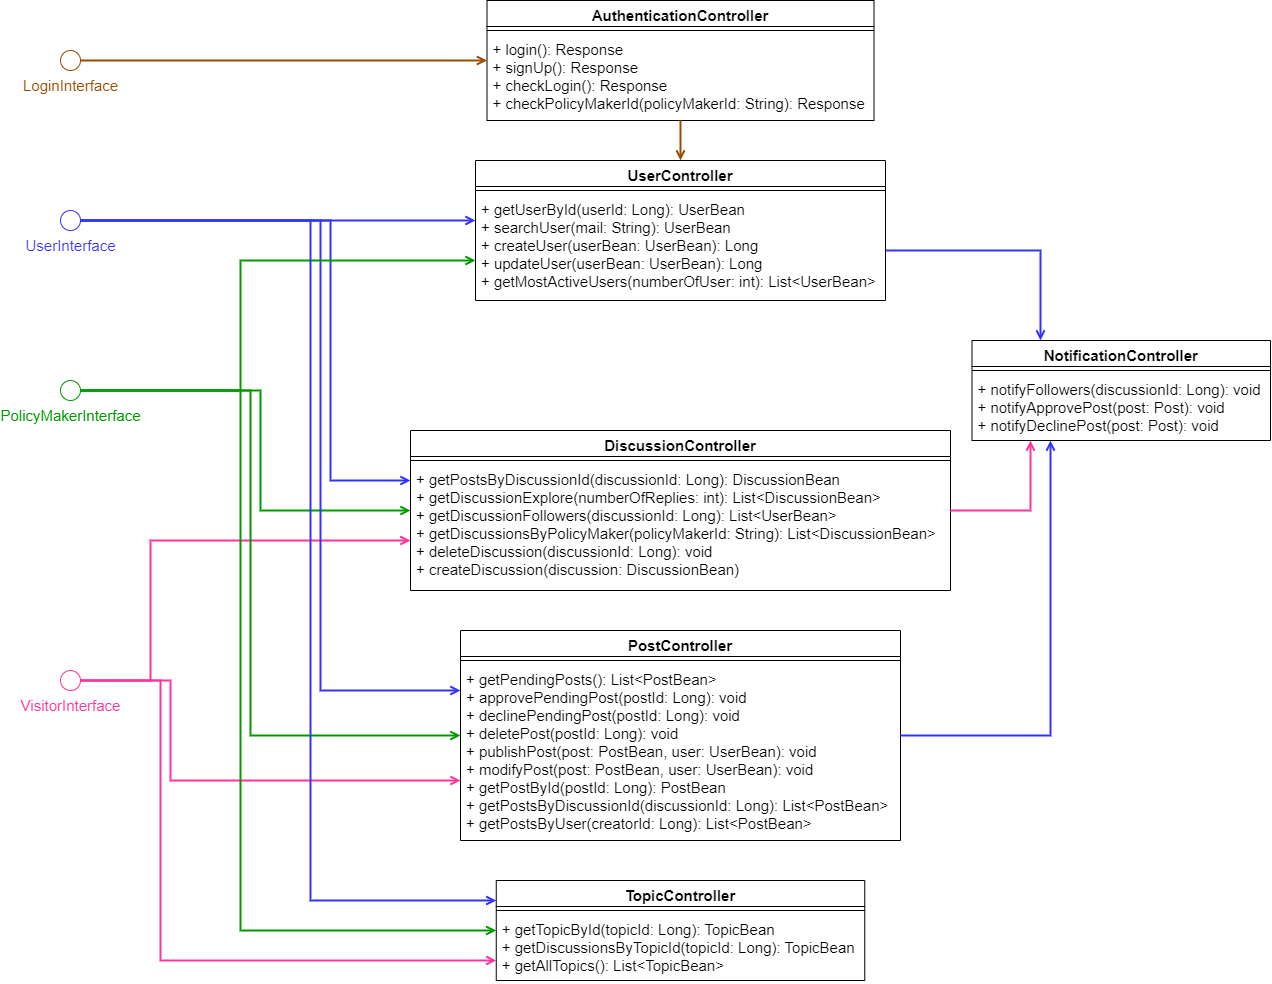

The diagram above was exported from draw.io. Its source (the exported page's mxGraphModel, read from the mxfile embedded in the PNG):
<mxGraphModel dx="1004" dy="1236" grid="1" gridSize="10" guides="1" tooltips="1" connect="1" arrows="1" fold="1" page="1" pageScale="1" pageWidth="827" pageHeight="1169" math="0" shadow="0">
  <root>
    <mxCell id="0" />
    <mxCell id="1" parent="0" />
    <mxCell id="jVLX2yor3yEJy9_jHnR7-2" value="&lt;font color=&quot;#3333ff&quot; style=&quot;font-size: 15px&quot;&gt;UserInterface&lt;/font&gt;" style="verticalLabelPosition=bottom;verticalAlign=top;html=1;shape=mxgraph.flowchart.on-page_reference;strokeWidth=1;strokeColor=#3333FF;" parent="1" vertex="1">
      <mxGeometry x="70" y="230" width="20" height="20" as="geometry" />
    </mxCell>
    <mxCell id="jVLX2yor3yEJy9_jHnR7-3" value="&lt;font color=&quot;#009900&quot; style=&quot;font-size: 15px&quot;&gt;PolicyMakerInterface&lt;/font&gt;" style="verticalLabelPosition=bottom;verticalAlign=top;html=1;shape=mxgraph.flowchart.on-page_reference;strokeWidth=1;strokeColor=#009900;" parent="1" vertex="1">
      <mxGeometry x="70" y="400" width="20" height="20" as="geometry" />
    </mxCell>
    <mxCell id="hBcyzwIoXZoxYSRWvkS--6" style="edgeStyle=orthogonalEdgeStyle;rounded=0;orthogonalLoop=1;jettySize=auto;html=1;exitX=1;exitY=0.5;exitDx=0;exitDy=0;exitPerimeter=0;endArrow=open;endFill=0;strokeColor=#994C00;strokeWidth=2;" parent="1" source="jVLX2yor3yEJy9_jHnR7-4" target="hBcyzwIoXZoxYSRWvkS--1" edge="1">
      <mxGeometry relative="1" as="geometry">
        <Array as="points">
          <mxPoint x="140" y="80" />
          <mxPoint x="140" y="80" />
        </Array>
      </mxGeometry>
    </mxCell>
    <mxCell id="jVLX2yor3yEJy9_jHnR7-4" value="&lt;font color=&quot;#994c00&quot; style=&quot;font-size: 15px&quot;&gt;LoginInterface&lt;/font&gt;" style="verticalLabelPosition=bottom;verticalAlign=top;html=1;shape=mxgraph.flowchart.on-page_reference;strokeWidth=1;strokeColor=#994C00;" parent="1" vertex="1">
      <mxGeometry x="70" y="70" width="20" height="20" as="geometry" />
    </mxCell>
    <mxCell id="jVLX2yor3yEJy9_jHnR7-22" style="edgeStyle=orthogonalEdgeStyle;rounded=0;orthogonalLoop=1;jettySize=auto;html=1;endArrow=open;endFill=0;strokeColor=#3333FF;strokeWidth=2;" parent="1" source="PQGPfIte4Dm82NoBjs24-1" target="jVLX2yor3yEJy9_jHnR7-18" edge="1">
      <mxGeometry relative="1" as="geometry">
        <Array as="points">
          <mxPoint x="1050" y="270" />
        </Array>
        <mxPoint x="869" y="217" as="sourcePoint" />
        <mxPoint x="990" y="370" as="targetPoint" />
      </mxGeometry>
    </mxCell>
    <mxCell id="jVLX2yor3yEJy9_jHnR7-18" value="NotificationController" style="swimlane;fontStyle=1;align=center;verticalAlign=top;childLayout=stackLayout;horizontal=1;startSize=26;horizontalStack=0;resizeParent=1;resizeParentMax=0;resizeLast=0;collapsible=1;marginBottom=0;strokeWidth=0.5;fontSize=15;" parent="1" vertex="1">
      <mxGeometry x="981.5" y="360" width="298.5" height="100" as="geometry" />
    </mxCell>
    <mxCell id="jVLX2yor3yEJy9_jHnR7-19" value="" style="line;strokeWidth=1;fillColor=none;align=left;verticalAlign=middle;spacingTop=-1;spacingLeft=3;spacingRight=3;rotatable=0;labelPosition=right;points=[];portConstraint=eastwest;" parent="jVLX2yor3yEJy9_jHnR7-18" vertex="1">
      <mxGeometry y="26" width="298.5" height="8" as="geometry" />
    </mxCell>
    <mxCell id="jVLX2yor3yEJy9_jHnR7-20" value="+ notifyFollowers(discussionId: Long): void&#10;+ notifyApprovePost(post: Post): void&#10;+ notifyDeclinePost(post: Post): void" style="text;strokeColor=none;fillColor=none;align=left;verticalAlign=top;spacingLeft=4;spacingRight=4;overflow=hidden;rotatable=0;points=[[0,0.5],[1,0.5]];portConstraint=eastwest;fontSize=15;" parent="jVLX2yor3yEJy9_jHnR7-18" vertex="1">
      <mxGeometry y="34" width="298.5" height="66" as="geometry" />
    </mxCell>
    <mxCell id="jVLX2yor3yEJy9_jHnR7-24" value="DiscussionController" style="swimlane;fontStyle=1;align=center;verticalAlign=top;childLayout=stackLayout;horizontal=1;startSize=26;horizontalStack=0;resizeParent=1;resizeParentMax=0;resizeLast=0;collapsible=1;marginBottom=0;strokeWidth=0.5;fontSize=15;" parent="1" vertex="1">
      <mxGeometry x="420" y="450" width="540" height="160" as="geometry" />
    </mxCell>
    <mxCell id="jVLX2yor3yEJy9_jHnR7-25" value="" style="line;strokeWidth=1;fillColor=none;align=left;verticalAlign=middle;spacingTop=-1;spacingLeft=3;spacingRight=3;rotatable=0;labelPosition=right;points=[];portConstraint=eastwest;" parent="jVLX2yor3yEJy9_jHnR7-24" vertex="1">
      <mxGeometry y="26" width="540" height="8" as="geometry" />
    </mxCell>
    <mxCell id="jVLX2yor3yEJy9_jHnR7-26" value="+ getPostsByDiscussionId(discussionId: Long): DiscussionBean&#10;+ getDiscussionExplore(numberOfReplies: int): List&lt;DiscussionBean&gt;&#10;+ getDiscussionFollowers(discussionId: Long): List&lt;UserBean&gt;&#10;+ getDiscussionsByPolicyMaker(policyMakerId: String): List&lt;DiscussionBean&gt;&#10;+ deleteDiscussion(discussionId: Long): void&#10;+ createDiscussion(discussion: DiscussionBean)" style="text;strokeColor=none;fillColor=none;align=left;verticalAlign=top;spacingLeft=4;spacingRight=4;overflow=hidden;rotatable=0;points=[[0,0.5],[1,0.5]];portConstraint=eastwest;fontSize=15;" parent="jVLX2yor3yEJy9_jHnR7-24" vertex="1">
      <mxGeometry y="34" width="540" height="126" as="geometry" />
    </mxCell>
    <mxCell id="cUuNftFC4V_UVPrt2f4h-1" value="&lt;font color=&quot;#ff3399&quot; style=&quot;font-size: 15px&quot;&gt;VisitorInterface&lt;/font&gt;" style="verticalLabelPosition=bottom;verticalAlign=top;html=1;shape=mxgraph.flowchart.on-page_reference;strokeWidth=1;strokeColor=#FF3399;" parent="1" vertex="1">
      <mxGeometry x="70" y="690" width="20" height="20" as="geometry" />
    </mxCell>
    <mxCell id="hBcyzwIoXZoxYSRWvkS--1" value="AuthenticationController" style="swimlane;fontStyle=1;align=center;verticalAlign=top;childLayout=stackLayout;horizontal=1;startSize=26;horizontalStack=0;resizeParent=1;resizeParentMax=0;resizeLast=0;collapsible=1;marginBottom=0;strokeWidth=0.5;fontSize=15;" parent="1" vertex="1">
      <mxGeometry x="496.5" y="20" width="387" height="120" as="geometry" />
    </mxCell>
    <mxCell id="hBcyzwIoXZoxYSRWvkS--3" value="" style="line;strokeWidth=1;fillColor=none;align=left;verticalAlign=middle;spacingTop=-1;spacingLeft=3;spacingRight=3;rotatable=0;labelPosition=right;points=[];portConstraint=eastwest;" parent="hBcyzwIoXZoxYSRWvkS--1" vertex="1">
      <mxGeometry y="26" width="387" height="8" as="geometry" />
    </mxCell>
    <mxCell id="hBcyzwIoXZoxYSRWvkS--4" value="+ login(): Response&#10;+ signUp(): Response&#10;+ checkLogin(): Response&#10;+ checkPolicyMakerId(policyMakerId: String): Response" style="text;strokeColor=none;fillColor=none;align=left;verticalAlign=top;spacingLeft=4;spacingRight=4;overflow=hidden;rotatable=0;points=[[0,0.5],[1,0.5]];portConstraint=eastwest;fontSize=15;" parent="hBcyzwIoXZoxYSRWvkS--1" vertex="1">
      <mxGeometry y="34" width="387" height="86" as="geometry" />
    </mxCell>
    <mxCell id="hBcyzwIoXZoxYSRWvkS--7" style="edgeStyle=orthogonalEdgeStyle;rounded=0;orthogonalLoop=1;jettySize=auto;html=1;endArrow=open;endFill=0;strokeColor=#994C00;strokeWidth=2;" parent="1" source="hBcyzwIoXZoxYSRWvkS--4" target="PQGPfIte4Dm82NoBjs24-1" edge="1">
      <mxGeometry relative="1" as="geometry">
        <Array as="points">
          <mxPoint x="630" y="200" />
          <mxPoint x="630" y="200" />
        </Array>
        <mxPoint x="649" y="230" as="targetPoint" />
      </mxGeometry>
    </mxCell>
    <mxCell id="PQGPfIte4Dm82NoBjs24-1" value="UserController" style="swimlane;fontStyle=1;align=center;verticalAlign=top;childLayout=stackLayout;horizontal=1;startSize=26;horizontalStack=0;resizeParent=1;resizeParentMax=0;resizeLast=0;collapsible=1;marginBottom=0;fontSize=15;" parent="1" vertex="1">
      <mxGeometry x="485" y="180" width="410" height="140" as="geometry" />
    </mxCell>
    <mxCell id="PQGPfIte4Dm82NoBjs24-3" value="" style="line;strokeWidth=1;fillColor=none;align=left;verticalAlign=middle;spacingTop=-1;spacingLeft=3;spacingRight=3;rotatable=0;labelPosition=right;points=[];portConstraint=eastwest;" parent="PQGPfIte4Dm82NoBjs24-1" vertex="1">
      <mxGeometry y="26" width="410" height="8" as="geometry" />
    </mxCell>
    <mxCell id="PQGPfIte4Dm82NoBjs24-4" value="+ getUserById(userId: Long): UserBean&#10;+ searchUser(mail: String): UserBean&#10;+ createUser(userBean: UserBean): Long&#10;+ updateUser(userBean: UserBean): Long&#10;+ getMostActiveUsers(numberOfUser: int): List&lt;UserBean&gt;" style="text;strokeColor=none;fillColor=none;align=left;verticalAlign=top;spacingLeft=4;spacingRight=4;overflow=hidden;rotatable=0;points=[[0,0.5],[1,0.5]];portConstraint=eastwest;fontSize=15;" parent="PQGPfIte4Dm82NoBjs24-1" vertex="1">
      <mxGeometry y="34" width="410" height="106" as="geometry" />
    </mxCell>
    <mxCell id="42WlKFtyN98RopspWZpT-11" style="edgeStyle=orthogonalEdgeStyle;rounded=0;orthogonalLoop=1;jettySize=auto;html=1;exitX=1;exitY=0.5;exitDx=0;exitDy=0;exitPerimeter=0;endArrow=open;endFill=0;strokeColor=#3333FF;strokeWidth=2;" parent="1" edge="1" target="jVLX2yor3yEJy9_jHnR7-26">
      <mxGeometry relative="1" as="geometry">
        <Array as="points">
          <mxPoint x="340" y="240" />
          <mxPoint x="340" y="500" />
        </Array>
        <mxPoint x="90" y="240" as="sourcePoint" />
        <mxPoint x="210" y="640" as="targetPoint" />
      </mxGeometry>
    </mxCell>
    <mxCell id="42WlKFtyN98RopspWZpT-12" style="edgeStyle=orthogonalEdgeStyle;rounded=0;orthogonalLoop=1;jettySize=auto;html=1;exitX=1;exitY=0.5;exitDx=0;exitDy=0;exitPerimeter=0;endArrow=open;endFill=0;strokeColor=#3333FF;strokeWidth=2;" parent="1" edge="1" target="PQGPfIte4Dm82NoBjs24-1">
      <mxGeometry relative="1" as="geometry">
        <Array as="points">
          <mxPoint x="430" y="240" />
          <mxPoint x="430" y="240" />
        </Array>
        <mxPoint x="313.5" y="240" as="targetPoint" />
        <mxPoint x="90" y="240" as="sourcePoint" />
      </mxGeometry>
    </mxCell>
    <mxCell id="42WlKFtyN98RopspWZpT-14" style="edgeStyle=orthogonalEdgeStyle;rounded=0;orthogonalLoop=1;jettySize=auto;html=1;exitX=1;exitY=0.5;exitDx=0;exitDy=0;exitPerimeter=0;endArrow=open;endFill=0;strokeColor=#009900;strokeWidth=2;" parent="1" edge="1" target="jVLX2yor3yEJy9_jHnR7-26">
      <mxGeometry relative="1" as="geometry">
        <Array as="points">
          <mxPoint x="270" y="410" />
          <mxPoint x="270" y="530" />
        </Array>
        <mxPoint x="90" y="410" as="sourcePoint" />
        <mxPoint x="210" y="670" as="targetPoint" />
      </mxGeometry>
    </mxCell>
    <mxCell id="42WlKFtyN98RopspWZpT-15" style="edgeStyle=orthogonalEdgeStyle;rounded=0;orthogonalLoop=1;jettySize=auto;html=1;exitX=1;exitY=0.5;exitDx=0;exitDy=0;exitPerimeter=0;endArrow=open;endFill=0;strokeColor=#FF3399;strokeWidth=2;" parent="1" edge="1" target="jVLX2yor3yEJy9_jHnR7-26">
      <mxGeometry relative="1" as="geometry">
        <Array as="points">
          <mxPoint x="160" y="700" />
          <mxPoint x="160" y="560" />
        </Array>
        <mxPoint x="90" y="700" as="sourcePoint" />
        <mxPoint x="210" y="700" as="targetPoint" />
      </mxGeometry>
    </mxCell>
    <mxCell id="42WlKFtyN98RopspWZpT-16" style="edgeStyle=orthogonalEdgeStyle;rounded=0;orthogonalLoop=1;jettySize=auto;html=1;endArrow=open;endFill=0;strokeColor=#FF3399;strokeWidth=2;" parent="1" edge="1" target="jVLX2yor3yEJy9_jHnR7-18" source="jVLX2yor3yEJy9_jHnR7-24">
      <mxGeometry relative="1" as="geometry">
        <Array as="points">
          <mxPoint x="1040" y="530" />
        </Array>
        <mxPoint x="890" y="687" as="sourcePoint" />
        <mxPoint x="990" y="430" as="targetPoint" />
      </mxGeometry>
    </mxCell>
    <mxCell id="ZBMD3oYDgDytgU6tpr5A-2" value="PostController" style="swimlane;fontStyle=1;align=center;verticalAlign=top;childLayout=stackLayout;horizontal=1;startSize=26;horizontalStack=0;resizeParent=1;resizeParentMax=0;resizeLast=0;collapsible=1;marginBottom=0;strokeWidth=0.5;fontSize=15;" vertex="1" parent="1">
      <mxGeometry x="470" y="650" width="440" height="210" as="geometry" />
    </mxCell>
    <mxCell id="ZBMD3oYDgDytgU6tpr5A-3" value="" style="line;strokeWidth=1;fillColor=none;align=left;verticalAlign=middle;spacingTop=-1;spacingLeft=3;spacingRight=3;rotatable=0;labelPosition=right;points=[];portConstraint=eastwest;" vertex="1" parent="ZBMD3oYDgDytgU6tpr5A-2">
      <mxGeometry y="26" width="440" height="8" as="geometry" />
    </mxCell>
    <mxCell id="ZBMD3oYDgDytgU6tpr5A-4" value="+ getPendingPosts(): List&lt;PostBean&gt;&#10;+ approvePendingPost(postId: Long): void&#10;+ declinePendingPost(postId: Long): void&#10;+ deletePost(postId: Long): void&#10;+ publishPost(post: PostBean, user: UserBean): void&#10;+ modifyPost(post: PostBean, user: UserBean): void&#10;+ getPostById(postId: Long): PostBean&#10;+ getPostsByDiscussionId(discussionId: Long): List&lt;PostBean&gt;&#10;+ getPostsByUser(creatorId: Long): List&lt;PostBean&gt;&#10;" style="text;strokeColor=none;fillColor=none;align=left;verticalAlign=top;spacingLeft=4;spacingRight=4;overflow=hidden;rotatable=0;points=[[0,0.5],[1,0.5]];portConstraint=eastwest;fontSize=15;" vertex="1" parent="ZBMD3oYDgDytgU6tpr5A-2">
      <mxGeometry y="34" width="440" height="176" as="geometry" />
    </mxCell>
    <mxCell id="ZBMD3oYDgDytgU6tpr5A-6" style="edgeStyle=orthogonalEdgeStyle;rounded=0;orthogonalLoop=1;jettySize=auto;html=1;exitX=1;exitY=0.5;exitDx=0;exitDy=0;exitPerimeter=0;endArrow=open;endFill=0;strokeColor=#3333FF;strokeWidth=2;" edge="1" parent="1" source="jVLX2yor3yEJy9_jHnR7-2" target="ZBMD3oYDgDytgU6tpr5A-2">
      <mxGeometry relative="1" as="geometry">
        <Array as="points">
          <mxPoint x="330" y="240" />
          <mxPoint x="330" y="710" />
        </Array>
        <mxPoint x="100" y="250" as="sourcePoint" />
        <mxPoint x="240" y="510" as="targetPoint" />
      </mxGeometry>
    </mxCell>
    <mxCell id="ZBMD3oYDgDytgU6tpr5A-7" style="edgeStyle=orthogonalEdgeStyle;rounded=0;orthogonalLoop=1;jettySize=auto;html=1;exitX=1;exitY=0.5;exitDx=0;exitDy=0;exitPerimeter=0;endArrow=open;endFill=0;strokeColor=#009900;strokeWidth=2;" edge="1" parent="1" source="jVLX2yor3yEJy9_jHnR7-3" target="ZBMD3oYDgDytgU6tpr5A-2">
      <mxGeometry relative="1" as="geometry">
        <Array as="points">
          <mxPoint x="260" y="410" />
          <mxPoint x="260" y="755" />
        </Array>
        <mxPoint x="100" y="420" as="sourcePoint" />
        <mxPoint x="240" y="540" as="targetPoint" />
      </mxGeometry>
    </mxCell>
    <mxCell id="ZBMD3oYDgDytgU6tpr5A-9" style="edgeStyle=orthogonalEdgeStyle;rounded=0;orthogonalLoop=1;jettySize=auto;html=1;endArrow=open;endFill=0;strokeColor=#3333FF;strokeWidth=2;" edge="1" parent="1" source="ZBMD3oYDgDytgU6tpr5A-2" target="jVLX2yor3yEJy9_jHnR7-18">
      <mxGeometry relative="1" as="geometry">
        <Array as="points">
          <mxPoint x="1060" y="755" />
        </Array>
        <mxPoint x="926.5" y="280" as="sourcePoint" />
        <mxPoint x="1060.0588235294122" y="370" as="targetPoint" />
      </mxGeometry>
    </mxCell>
    <mxCell id="ZBMD3oYDgDytgU6tpr5A-10" style="edgeStyle=orthogonalEdgeStyle;rounded=0;orthogonalLoop=1;jettySize=auto;html=1;exitX=1;exitY=0.5;exitDx=0;exitDy=0;exitPerimeter=0;endArrow=open;endFill=0;strokeColor=#009900;strokeWidth=2;" edge="1" parent="1" source="jVLX2yor3yEJy9_jHnR7-3" target="PQGPfIte4Dm82NoBjs24-1">
      <mxGeometry relative="1" as="geometry">
        <Array as="points">
          <mxPoint x="250" y="410" />
          <mxPoint x="250" y="280" />
        </Array>
        <mxPoint x="100" y="420" as="sourcePoint" />
        <mxPoint x="490" y="780" as="targetPoint" />
      </mxGeometry>
    </mxCell>
    <mxCell id="ZBMD3oYDgDytgU6tpr5A-11" style="edgeStyle=orthogonalEdgeStyle;rounded=0;orthogonalLoop=1;jettySize=auto;html=1;exitX=1;exitY=0.5;exitDx=0;exitDy=0;exitPerimeter=0;endArrow=open;endFill=0;strokeColor=#FF3399;strokeWidth=2;" edge="1" parent="1" source="cUuNftFC4V_UVPrt2f4h-1" target="ZBMD3oYDgDytgU6tpr5A-2">
      <mxGeometry relative="1" as="geometry">
        <Array as="points">
          <mxPoint x="180" y="700" />
          <mxPoint x="180" y="800" />
        </Array>
        <mxPoint x="100" y="710" as="sourcePoint" />
        <mxPoint x="430" y="570" as="targetPoint" />
      </mxGeometry>
    </mxCell>
    <mxCell id="ZBMD3oYDgDytgU6tpr5A-12" value="TopicController" style="swimlane;fontStyle=1;align=center;verticalAlign=top;childLayout=stackLayout;horizontal=1;startSize=26;horizontalStack=0;resizeParent=1;resizeParentMax=0;resizeLast=0;collapsible=1;marginBottom=0;strokeWidth=0.5;fontSize=15;" vertex="1" parent="1">
      <mxGeometry x="505.75" y="900" width="368.5" height="100" as="geometry" />
    </mxCell>
    <mxCell id="ZBMD3oYDgDytgU6tpr5A-13" value="" style="line;strokeWidth=1;fillColor=none;align=left;verticalAlign=middle;spacingTop=-1;spacingLeft=3;spacingRight=3;rotatable=0;labelPosition=right;points=[];portConstraint=eastwest;" vertex="1" parent="ZBMD3oYDgDytgU6tpr5A-12">
      <mxGeometry y="26" width="368.5" height="8" as="geometry" />
    </mxCell>
    <mxCell id="ZBMD3oYDgDytgU6tpr5A-14" value="+ getTopicById(topicId: Long): TopicBean&#10;+ getDiscussionsByTopicId(topicId: Long): TopicBean&#10;+ getAllTopics(): List&lt;TopicBean&gt;" style="text;strokeColor=none;fillColor=none;align=left;verticalAlign=top;spacingLeft=4;spacingRight=4;overflow=hidden;rotatable=0;points=[[0,0.5],[1,0.5]];portConstraint=eastwest;fontSize=15;" vertex="1" parent="ZBMD3oYDgDytgU6tpr5A-12">
      <mxGeometry y="34" width="368.5" height="66" as="geometry" />
    </mxCell>
    <mxCell id="ZBMD3oYDgDytgU6tpr5A-15" style="edgeStyle=orthogonalEdgeStyle;rounded=0;orthogonalLoop=1;jettySize=auto;html=1;exitX=1;exitY=0.5;exitDx=0;exitDy=0;exitPerimeter=0;endArrow=open;endFill=0;strokeColor=#009900;strokeWidth=2;" edge="1" parent="1" source="jVLX2yor3yEJy9_jHnR7-3" target="ZBMD3oYDgDytgU6tpr5A-12">
      <mxGeometry relative="1" as="geometry">
        <Array as="points">
          <mxPoint x="250" y="410" />
          <mxPoint x="250" y="950" />
        </Array>
        <mxPoint x="100" y="420" as="sourcePoint" />
        <mxPoint x="480" y="765.0588235294117" as="targetPoint" />
      </mxGeometry>
    </mxCell>
    <mxCell id="ZBMD3oYDgDytgU6tpr5A-16" style="edgeStyle=orthogonalEdgeStyle;rounded=0;orthogonalLoop=1;jettySize=auto;html=1;exitX=1;exitY=0.5;exitDx=0;exitDy=0;exitPerimeter=0;endArrow=open;endFill=0;strokeColor=#3333FF;strokeWidth=2;" edge="1" parent="1" source="jVLX2yor3yEJy9_jHnR7-2" target="ZBMD3oYDgDytgU6tpr5A-12">
      <mxGeometry relative="1" as="geometry">
        <Array as="points">
          <mxPoint x="320" y="240" />
          <mxPoint x="320" y="920" />
        </Array>
        <mxPoint x="100" y="250" as="sourcePoint" />
        <mxPoint x="480" y="720" as="targetPoint" />
      </mxGeometry>
    </mxCell>
    <mxCell id="ZBMD3oYDgDytgU6tpr5A-17" style="edgeStyle=orthogonalEdgeStyle;rounded=0;orthogonalLoop=1;jettySize=auto;html=1;exitX=1;exitY=0.5;exitDx=0;exitDy=0;exitPerimeter=0;endArrow=open;endFill=0;strokeColor=#FF3399;strokeWidth=2;" edge="1" parent="1" source="cUuNftFC4V_UVPrt2f4h-1" target="ZBMD3oYDgDytgU6tpr5A-12">
      <mxGeometry relative="1" as="geometry">
        <Array as="points">
          <mxPoint x="170" y="700" />
          <mxPoint x="170" y="980" />
        </Array>
        <mxPoint x="100" y="710" as="sourcePoint" />
        <mxPoint x="480" y="810" as="targetPoint" />
      </mxGeometry>
    </mxCell>
  </root>
</mxGraphModel>